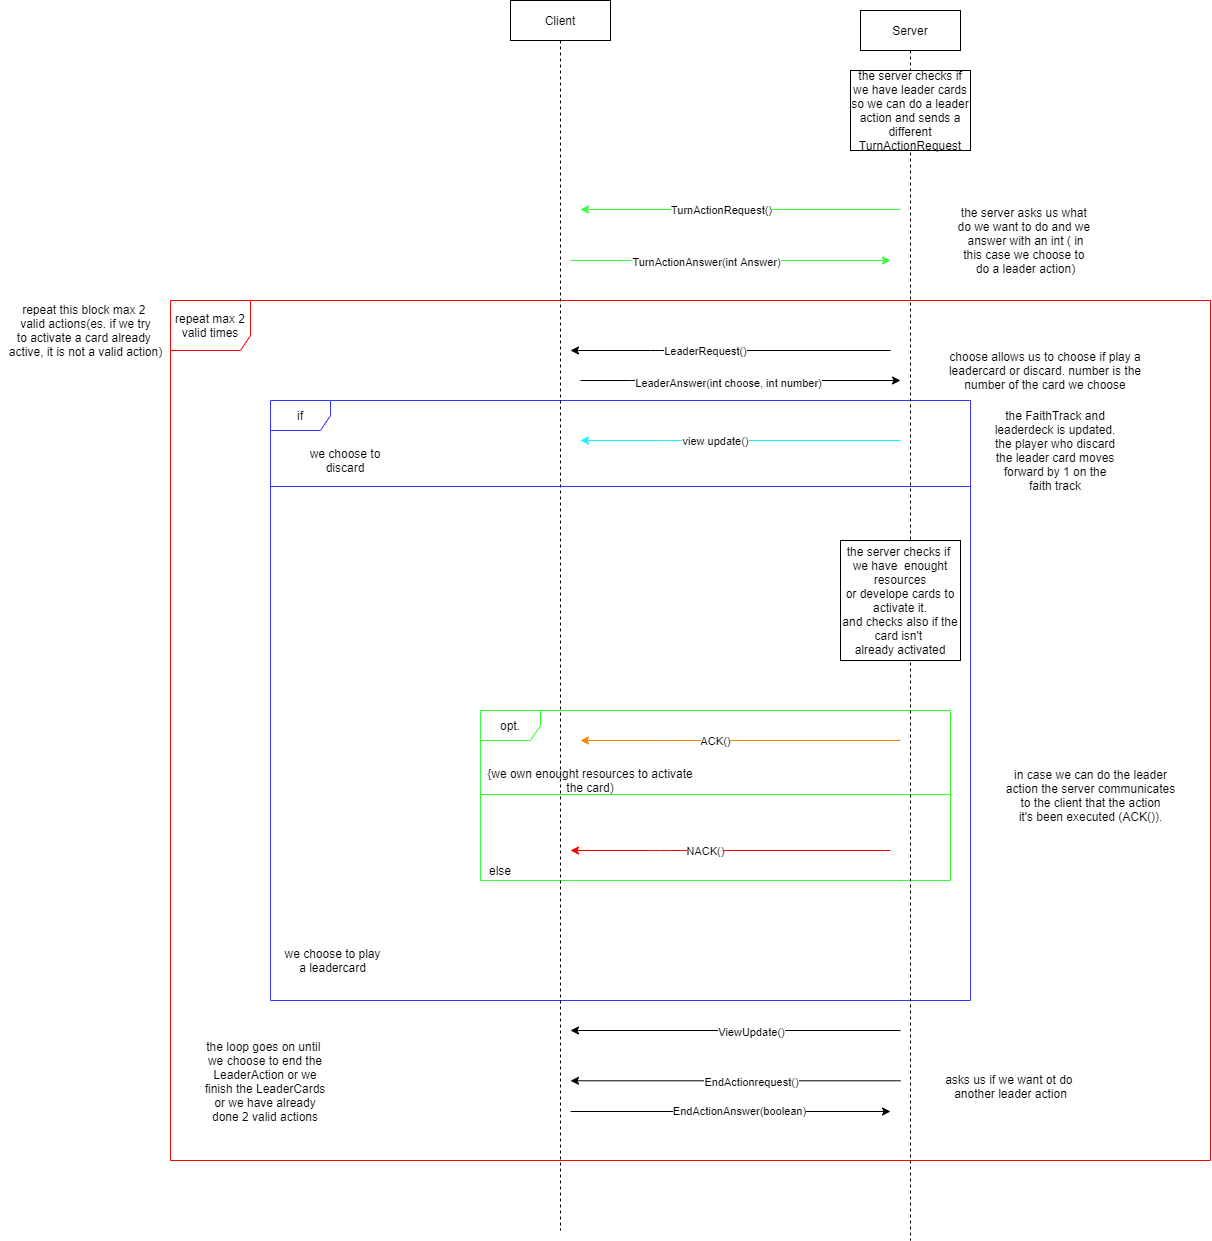

The diagram above was exported from draw.io. Its source (the exported page's mxGraphModel, read from the mxfile embedded in the PNG):
<mxGraphModel dx="2310" dy="1724" grid="1" gridSize="10" guides="1" tooltips="1" connect="1" arrows="1" fold="1" page="1" pageScale="1" pageWidth="850" pageHeight="1100" math="0" shadow="0">
  <root>
    <mxCell id="0" />
    <mxCell id="1" parent="0" />
    <mxCell id="HGB5cVVFa78Qw5cSf0CR-25" value="repeat max 2 valid times" style="shape=umlFrame;whiteSpace=wrap;html=1;strokeColor=#FF0000;width=80;height=50;" parent="1" vertex="1">
      <mxGeometry x="-220" y="120" width="1040" height="860" as="geometry" />
    </mxCell>
    <mxCell id="HGB5cVVFa78Qw5cSf0CR-6" value="if" style="shape=umlFrame;whiteSpace=wrap;html=1;strokeColor=#3333FF;" parent="1" vertex="1">
      <mxGeometry x="-120" y="220" width="700" height="600" as="geometry" />
    </mxCell>
    <mxCell id="HGB5cVVFa78Qw5cSf0CR-13" value="opt." style="shape=umlFrame;whiteSpace=wrap;html=1;strokeColor=#33FF33;" parent="1" vertex="1">
      <mxGeometry x="90" y="530" width="470" height="170" as="geometry" />
    </mxCell>
    <mxCell id="3nuBFxr9cyL0pnOWT2aG-1" value="Client" style="shape=umlLifeline;perimeter=lifelinePerimeter;container=1;collapsible=0;recursiveResize=0;rounded=0;shadow=0;strokeWidth=1;" parent="1" vertex="1">
      <mxGeometry x="120" y="-180" width="100" height="1230" as="geometry" />
    </mxCell>
    <mxCell id="HGB5cVVFa78Qw5cSf0CR-18" value="{we own enought resources to activate the card)" style="text;html=1;strokeColor=none;fillColor=none;align=center;verticalAlign=middle;whiteSpace=wrap;rounded=0;" parent="3nuBFxr9cyL0pnOWT2aG-1" vertex="1">
      <mxGeometry x="-30" y="770" width="220" height="20" as="geometry" />
    </mxCell>
    <mxCell id="HGB5cVVFa78Qw5cSf0CR-17" value="" style="line;strokeWidth=1;fillColor=none;align=left;verticalAlign=middle;spacingTop=-1;spacingLeft=3;spacingRight=3;rotatable=0;labelPosition=right;points=[];portConstraint=eastwest;strokeColor=#33FF33;" parent="3nuBFxr9cyL0pnOWT2aG-1" vertex="1">
      <mxGeometry x="-30" y="790" width="470" height="8" as="geometry" />
    </mxCell>
    <mxCell id="3nuBFxr9cyL0pnOWT2aG-5" value="Server" style="shape=umlLifeline;perimeter=lifelinePerimeter;container=1;collapsible=0;recursiveResize=0;rounded=0;shadow=0;strokeWidth=1;" parent="1" vertex="1">
      <mxGeometry x="470" y="-170" width="100" height="1230" as="geometry" />
    </mxCell>
    <mxCell id="M8rO-7ItMEUSD6NdvPuY-3" value="the server checks if&amp;nbsp;&lt;br&gt;we have&amp;nbsp; enought resources&lt;br&gt;or develope cards to activate it.&lt;br&gt;and checks also if the card isn't&amp;nbsp;&lt;br&gt;already activated" style="rounded=0;whiteSpace=wrap;html=1;" vertex="1" parent="3nuBFxr9cyL0pnOWT2aG-5">
      <mxGeometry x="-20" y="530" width="120" height="120" as="geometry" />
    </mxCell>
    <mxCell id="HGB5cVVFa78Qw5cSf0CR-1" value="" style="endArrow=classic;html=1;" parent="1" edge="1">
      <mxGeometry width="50" height="50" relative="1" as="geometry">
        <mxPoint x="500" y="170" as="sourcePoint" />
        <mxPoint x="180" y="170" as="targetPoint" />
        <Array as="points">
          <mxPoint x="270" y="170" />
        </Array>
      </mxGeometry>
    </mxCell>
    <mxCell id="HGB5cVVFa78Qw5cSf0CR-2" value="LeaderRequest()" style="edgeLabel;html=1;align=center;verticalAlign=middle;resizable=0;points=[];" parent="HGB5cVVFa78Qw5cSf0CR-1" vertex="1" connectable="0">
      <mxGeometry x="0.1583" relative="1" as="geometry">
        <mxPoint as="offset" />
      </mxGeometry>
    </mxCell>
    <mxCell id="HGB5cVVFa78Qw5cSf0CR-3" value="" style="endArrow=classic;html=1;" parent="1" edge="1">
      <mxGeometry width="50" height="50" relative="1" as="geometry">
        <mxPoint x="190" y="200" as="sourcePoint" />
        <mxPoint x="510" y="200" as="targetPoint" />
        <Array as="points">
          <mxPoint x="250" y="200" />
        </Array>
      </mxGeometry>
    </mxCell>
    <mxCell id="HGB5cVVFa78Qw5cSf0CR-4" value="LeaderAnswer(int choose, int number)" style="edgeLabel;html=1;align=center;verticalAlign=middle;resizable=0;points=[];" parent="HGB5cVVFa78Qw5cSf0CR-3" vertex="1" connectable="0">
      <mxGeometry x="-0.0833" y="-2" relative="1" as="geometry">
        <mxPoint as="offset" />
      </mxGeometry>
    </mxCell>
    <mxCell id="HGB5cVVFa78Qw5cSf0CR-5" value="choose allows us to choose if play a leadercard or discard. number is the number of the card we choose" style="text;html=1;strokeColor=none;fillColor=none;align=center;verticalAlign=middle;whiteSpace=wrap;rounded=0;" parent="1" vertex="1">
      <mxGeometry x="550" y="180" width="210" height="20" as="geometry" />
    </mxCell>
    <mxCell id="HGB5cVVFa78Qw5cSf0CR-7" value="" style="endArrow=classic;html=1;strokeColor=#0DF7FF;" parent="1" edge="1">
      <mxGeometry width="50" height="50" relative="1" as="geometry">
        <mxPoint x="510" y="260" as="sourcePoint" />
        <mxPoint x="190" y="260" as="targetPoint" />
        <Array as="points">
          <mxPoint x="280" y="260" />
        </Array>
      </mxGeometry>
    </mxCell>
    <mxCell id="HGB5cVVFa78Qw5cSf0CR-8" value="view update()" style="edgeLabel;html=1;align=center;verticalAlign=middle;resizable=0;points=[];" parent="HGB5cVVFa78Qw5cSf0CR-7" vertex="1" connectable="0">
      <mxGeometry x="0.1583" relative="1" as="geometry">
        <mxPoint as="offset" />
      </mxGeometry>
    </mxCell>
    <mxCell id="HGB5cVVFa78Qw5cSf0CR-9" value="we choose to discard" style="text;html=1;strokeColor=none;fillColor=none;align=center;verticalAlign=middle;whiteSpace=wrap;rounded=0;" parent="1" vertex="1">
      <mxGeometry x="-100" y="270" width="110" height="20" as="geometry" />
    </mxCell>
    <mxCell id="HGB5cVVFa78Qw5cSf0CR-10" value="we choose to play a leadercard" style="text;html=1;strokeColor=none;fillColor=none;align=center;verticalAlign=middle;whiteSpace=wrap;rounded=0;" parent="1" vertex="1">
      <mxGeometry x="-110" y="770" width="105" height="20" as="geometry" />
    </mxCell>
    <mxCell id="HGB5cVVFa78Qw5cSf0CR-11" value="" style="endArrow=classic;html=1;strokeColor=#FF8000;" parent="1" edge="1">
      <mxGeometry width="50" height="50" relative="1" as="geometry">
        <mxPoint x="510" y="560" as="sourcePoint" />
        <mxPoint x="190" y="560" as="targetPoint" />
        <Array as="points">
          <mxPoint x="280" y="560" />
        </Array>
      </mxGeometry>
    </mxCell>
    <mxCell id="HGB5cVVFa78Qw5cSf0CR-12" value="ACK()" style="edgeLabel;html=1;align=center;verticalAlign=middle;resizable=0;points=[];" parent="HGB5cVVFa78Qw5cSf0CR-11" vertex="1" connectable="0">
      <mxGeometry x="0.1583" relative="1" as="geometry">
        <mxPoint as="offset" />
      </mxGeometry>
    </mxCell>
    <mxCell id="HGB5cVVFa78Qw5cSf0CR-14" value="" style="endArrow=classic;html=1;strokeColor=#FF0000;" parent="1" edge="1">
      <mxGeometry width="50" height="50" relative="1" as="geometry">
        <mxPoint x="500" y="670" as="sourcePoint" />
        <mxPoint x="180" y="670" as="targetPoint" />
        <Array as="points">
          <mxPoint x="270" y="670" />
        </Array>
      </mxGeometry>
    </mxCell>
    <mxCell id="HGB5cVVFa78Qw5cSf0CR-15" value="NACK()" style="edgeLabel;html=1;align=center;verticalAlign=middle;resizable=0;points=[];" parent="HGB5cVVFa78Qw5cSf0CR-14" vertex="1" connectable="0">
      <mxGeometry x="0.1583" relative="1" as="geometry">
        <mxPoint as="offset" />
      </mxGeometry>
    </mxCell>
    <mxCell id="HGB5cVVFa78Qw5cSf0CR-16" value="" style="line;strokeWidth=1;fillColor=none;align=left;verticalAlign=middle;spacingTop=-1;spacingLeft=3;spacingRight=3;rotatable=0;labelPosition=right;points=[];portConstraint=eastwest;strokeColor=#3333FF;" parent="1" vertex="1">
      <mxGeometry x="-120" y="302" width="700" height="8" as="geometry" />
    </mxCell>
    <mxCell id="HGB5cVVFa78Qw5cSf0CR-19" value="else" style="text;html=1;strokeColor=none;fillColor=none;align=center;verticalAlign=middle;whiteSpace=wrap;rounded=0;" parent="1" vertex="1">
      <mxGeometry x="90" y="680" width="40" height="20" as="geometry" />
    </mxCell>
    <mxCell id="HGB5cVVFa78Qw5cSf0CR-20" value="" style="endArrow=classic;html=1;" parent="1" edge="1">
      <mxGeometry width="50" height="50" relative="1" as="geometry">
        <mxPoint x="510" y="900.29" as="sourcePoint" />
        <mxPoint x="180" y="900.29" as="targetPoint" />
      </mxGeometry>
    </mxCell>
    <mxCell id="HGB5cVVFa78Qw5cSf0CR-21" value="EndActionrequest()" style="edgeLabel;html=1;align=center;verticalAlign=middle;resizable=0;points=[];" parent="HGB5cVVFa78Qw5cSf0CR-20" vertex="1" connectable="0">
      <mxGeometry x="-0.2343" y="4" relative="1" as="geometry">
        <mxPoint x="-24" y="-3" as="offset" />
      </mxGeometry>
    </mxCell>
    <mxCell id="HGB5cVVFa78Qw5cSf0CR-22" value="" style="endArrow=classic;html=1;" parent="1" edge="1">
      <mxGeometry width="50" height="50" relative="1" as="geometry">
        <mxPoint x="180" y="931" as="sourcePoint" />
        <mxPoint x="500" y="931" as="targetPoint" />
      </mxGeometry>
    </mxCell>
    <mxCell id="HGB5cVVFa78Qw5cSf0CR-23" value="EndActionAnswer(boolean)" style="edgeLabel;html=1;align=center;verticalAlign=middle;resizable=0;points=[];" parent="HGB5cVVFa78Qw5cSf0CR-22" vertex="1" connectable="0">
      <mxGeometry x="0.0542" y="1" relative="1" as="geometry">
        <mxPoint as="offset" />
      </mxGeometry>
    </mxCell>
    <mxCell id="HGB5cVVFa78Qw5cSf0CR-24" value="asks us if we want ot do &lt;br&gt;another leader action" style="text;html=1;align=center;verticalAlign=middle;resizable=0;points=[];autosize=1;strokeColor=none;" parent="1" vertex="1">
      <mxGeometry x="550" y="891" width="140" height="30" as="geometry" />
    </mxCell>
    <mxCell id="HGB5cVVFa78Qw5cSf0CR-26" value="the loop goes on until&amp;nbsp; we choose to end the LeaderAction or we finish the LeaderCards or we have already done 2 valid actions" style="text;html=1;strokeColor=none;fillColor=none;align=center;verticalAlign=middle;whiteSpace=wrap;rounded=0;" parent="1" vertex="1">
      <mxGeometry x="-190" y="891" width="130" height="20" as="geometry" />
    </mxCell>
    <mxCell id="HGB5cVVFa78Qw5cSf0CR-28" value="the FaithTrack and leaderdeck is updated. the player who discard the leader card moves forward by 1 on the faith track" style="text;html=1;strokeColor=none;fillColor=none;align=center;verticalAlign=middle;whiteSpace=wrap;rounded=0;" parent="1" vertex="1">
      <mxGeometry x="600" y="260" width="130" height="20" as="geometry" />
    </mxCell>
    <mxCell id="T-vQw3KpTWQ4qdGHI1ac-1" value="" style="endArrow=classic;html=1;strokeColor=#33FF33;" parent="1" edge="1">
      <mxGeometry width="50" height="50" relative="1" as="geometry">
        <mxPoint x="510" y="29" as="sourcePoint" />
        <mxPoint x="190" y="29" as="targetPoint" />
      </mxGeometry>
    </mxCell>
    <mxCell id="T-vQw3KpTWQ4qdGHI1ac-2" value="TurnActionRequest()" style="edgeLabel;html=1;align=center;verticalAlign=middle;resizable=0;points=[];" parent="T-vQw3KpTWQ4qdGHI1ac-1" vertex="1" connectable="0">
      <mxGeometry x="0.1208" relative="1" as="geometry">
        <mxPoint as="offset" />
      </mxGeometry>
    </mxCell>
    <mxCell id="T-vQw3KpTWQ4qdGHI1ac-3" value="" style="endArrow=classic;html=1;strokeColor=#33FF33;" parent="1" edge="1">
      <mxGeometry width="50" height="50" relative="1" as="geometry">
        <mxPoint x="180" y="79.99999999999977" as="sourcePoint" />
        <mxPoint x="500" y="79.99999999999977" as="targetPoint" />
      </mxGeometry>
    </mxCell>
    <mxCell id="T-vQw3KpTWQ4qdGHI1ac-4" value="TurnActionAnswer(int Answer)" style="edgeLabel;html=1;align=center;verticalAlign=middle;resizable=0;points=[];" parent="T-vQw3KpTWQ4qdGHI1ac-3" vertex="1" connectable="0">
      <mxGeometry x="-0.1521" y="-1" relative="1" as="geometry">
        <mxPoint as="offset" />
      </mxGeometry>
    </mxCell>
    <mxCell id="M8rO-7ItMEUSD6NdvPuY-1" value="the server asks us what&amp;nbsp;&lt;br&gt;do we want to do and we&amp;nbsp;&lt;br&gt;answer with an int ( in&lt;br&gt;this case we choose to&amp;nbsp;&lt;br&gt;do a leader action)" style="text;html=1;align=center;verticalAlign=middle;resizable=0;points=[];autosize=1;strokeColor=none;" vertex="1" parent="1">
      <mxGeometry x="560" y="20" width="150" height="80" as="geometry" />
    </mxCell>
    <mxCell id="M8rO-7ItMEUSD6NdvPuY-5" value="in case we can do the leader&lt;br&gt;action the server communicates&lt;br&gt;to the client that the action&lt;br&gt;it's been executed (ACK())." style="text;html=1;align=center;verticalAlign=middle;resizable=0;points=[];autosize=1;strokeColor=none;" vertex="1" parent="1">
      <mxGeometry x="610" y="585" width="180" height="60" as="geometry" />
    </mxCell>
    <mxCell id="M8rO-7ItMEUSD6NdvPuY-8" value="the server checks if we have leader cards so we can do a leader action and sends a different TurnActionRequest" style="rounded=0;whiteSpace=wrap;html=1;" vertex="1" parent="1">
      <mxGeometry x="460" y="-110" width="120" height="80" as="geometry" />
    </mxCell>
    <mxCell id="M8rO-7ItMEUSD6NdvPuY-9" value="repeat this block max 2&amp;nbsp;&lt;br&gt;valid actions(es. if we try&lt;br&gt;to activate a card already&amp;nbsp;&lt;br&gt;active, it is not a valid action)" style="text;html=1;align=center;verticalAlign=middle;resizable=0;points=[];autosize=1;strokeColor=none;" vertex="1" parent="1">
      <mxGeometry x="-390" y="120" width="170" height="60" as="geometry" />
    </mxCell>
    <mxCell id="M8rO-7ItMEUSD6NdvPuY-11" value="" style="endArrow=classic;html=1;" edge="1" parent="1">
      <mxGeometry width="50" height="50" relative="1" as="geometry">
        <mxPoint x="510" y="850" as="sourcePoint" />
        <mxPoint x="180" y="850" as="targetPoint" />
      </mxGeometry>
    </mxCell>
    <mxCell id="M8rO-7ItMEUSD6NdvPuY-12" value="ViewUpdate()" style="edgeLabel;html=1;align=center;verticalAlign=middle;resizable=0;points=[];" vertex="1" connectable="0" parent="M8rO-7ItMEUSD6NdvPuY-11">
      <mxGeometry x="-0.2343" y="4" relative="1" as="geometry">
        <mxPoint x="-24" y="-3" as="offset" />
      </mxGeometry>
    </mxCell>
  </root>
</mxGraphModel>